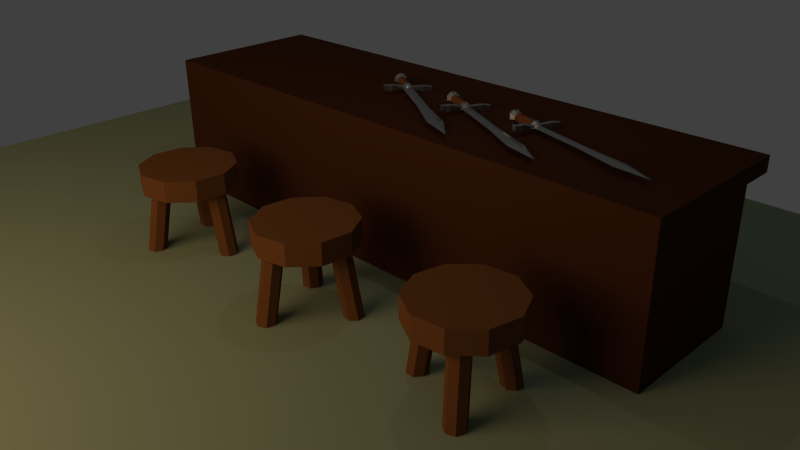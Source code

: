 # Source: day04.blend  (saved by Blender 2.72.0; exported with 4.5.12 LTS)
import bpy
from mathutils import Matrix  # noqa: F401  (used for matrix-valued properties, if any)

bpy.ops.wm.read_factory_settings(use_empty=True)
scene = bpy.context.scene
scene.name = 'Scene'

# ---- collections
col_collection_1 = bpy.data.collections.new('Collection 1'); scene.collection.children.link(col_collection_1)

# ---- materials (node trees are filled in below, after node groups)
mat_steel_001 = bpy.data.materials.new('steel.001')
mat_steel_001.alpha_threshold = 0.0
mat_steel_001.roughness = 0.5
mat_manche = bpy.data.materials.new('manche')
mat_manche.alpha_threshold = 0.0
mat_manche.diffuse_color = (0.1274, 0.05127, 0.02029, 1.0)
mat_manche.roughness = 0.5
mat_sol = bpy.data.materials.new('sol')
mat_sol.alpha_threshold = 0.0
mat_sol.diffuse_color = (0.2542, 0.3185, 0.1946, 1.0)
mat_sol.roughness = 0.5
mat_emitter = bpy.data.materials.new('emitter')
mat_emitter.alpha_threshold = 0.0
mat_emitter.roughness = 0.5
mat_bois_tabouret = bpy.data.materials.new('bois tabouret')
mat_bois_tabouret.alpha_threshold = 0.0
mat_bois_tabouret.diffuse_color = (0.0356, 0.01681, 0.006512, 1.0)
mat_bois_tabouret.roughness = 0.5
mat_bois_comptoir = bpy.data.materials.new('bois comptoir')
mat_bois_comptoir.alpha_threshold = 0.0
mat_bois_comptoir.diffuse_color = (0.09531, 0.0356, 0.01521, 1.0)
mat_bois_comptoir.roughness = 0.5

# ---- material node trees
mat_steel_001.use_nodes = True; mat_steel_001.node_tree.nodes.clear()
_N = mat_steel_001.node_tree.nodes; _L = mat_steel_001.node_tree.links
n0 = _N.new('ShaderNodeOutputMaterial'); n0.name = 'Material Output'; n0.location = (300, 300)
n1 = _N.new('ShaderNodeBsdfAnisotropic'); n1.name = 'Glossy BSDF'; n1.location = (100, 300)
n1.distribution = 'GGX'
n1.inputs[0].default_value = (0.4869, 0.4869, 0.4869, 1.0)
n1.inputs[1].default_value = 0.3416
_L.new(n1.outputs[0], n0.inputs[0])
n0.is_active_output = True
mat_manche.use_nodes = True; mat_manche.node_tree.nodes.clear()
_N = mat_manche.node_tree.nodes; _L = mat_manche.node_tree.links
n0 = _N.new('ShaderNodeOutputMaterial'); n0.name = 'Material Output'; n0.location = (300, 300)
n1 = _N.new('ShaderNodeBsdfDiffuse'); n1.name = 'Diffuse BSDF'; n1.location = (10, 300)
n1.inputs[0].default_value = (0.1282, 0.05074, 0.01997, 1.0)
_L.new(n1.outputs[0], n0.inputs[0])
n0.is_active_output = True
mat_sol.use_nodes = True; mat_sol.node_tree.nodes.clear()
_N = mat_sol.node_tree.nodes; _L = mat_sol.node_tree.links
n0 = _N.new('ShaderNodeOutputMaterial'); n0.name = 'Material Output'; n0.location = (300, 300)
n1 = _N.new('ShaderNodeBsdfDiffuse'); n1.name = 'Diffuse BSDF'; n1.location = (100, 300)
n1.inputs[0].default_value = (0.2529, 0.3185, 0.196, 1.0)
_L.new(n1.outputs[0], n0.inputs[0])
n0.is_active_output = True
mat_emitter.use_nodes = True; mat_emitter.node_tree.nodes.clear()
_N = mat_emitter.node_tree.nodes; _L = mat_emitter.node_tree.links
n0 = _N.new('ShaderNodeOutputMaterial'); n0.name = 'Material Output'; n0.location = (300, 300)
n1 = _N.new('ShaderNodeEmission'); n1.name = 'Emission'; n1.location = (110, 300)
n1.inputs[0].default_value = (0.8, 0.5193, 0.3226, 1.0)
n1.inputs[1].default_value = 2.8
_L.new(n1.outputs[0], n0.inputs[0])
n0.is_active_output = True
mat_bois_tabouret.use_nodes = True; mat_bois_tabouret.node_tree.nodes.clear()
_N = mat_bois_tabouret.node_tree.nodes; _L = mat_bois_tabouret.node_tree.links
n0 = _N.new('ShaderNodeOutputMaterial'); n0.name = 'Material Output'; n0.location = (300, 300)
n1 = _N.new('ShaderNodeBsdfDiffuse'); n1.name = 'Diffuse BSDF'; n1.location = (10, 300)
n1.inputs[0].default_value = (0.1473, 0.06228, 0.02065, 1.0)
_L.new(n1.outputs[0], n0.inputs[0])
n0.is_active_output = True
mat_bois_comptoir.use_nodes = True; mat_bois_comptoir.node_tree.nodes.clear()
_N = mat_bois_comptoir.node_tree.nodes; _L = mat_bois_comptoir.node_tree.links
n0 = _N.new('ShaderNodeOutputMaterial'); n0.name = 'Material Output'; n0.location = (300, 300)
n1 = _N.new('ShaderNodeBsdfAnisotropic'); n1.name = 'Glossy BSDF'; n1.location = (100, 300)
n1.distribution = 'GGX'
n1.inputs[0].default_value = (0.09463, 0.03587, 0.01506, 1.0)
n1.inputs[1].default_value = 0.7586
_L.new(n1.outputs[0], n0.inputs[0])
n0.is_active_output = True

# ---- world
world_world = bpy.data.worlds.new('World'); scene.world = world_world
world_world.color = (0.05088, 0.05088, 0.05088)
world_world.use_sun_shadow = False
world_world.sun_shadow_jitter_overblur = 0.0
world_world.cycles.sampling_method = 'MANUAL'
world_world.cycles.sample_map_resolution = 256

# ---- cameras
cam_camera = bpy.data.cameras.new('Camera')
cam_camera.clip_end = 100.0
cam_camera.lens = 35.0
cam_camera.sensor_width = 32.0
cam_camera.sensor_height = 18.0
cam_camera.ortho_scale = 7.314
cam_camera.dof.focus_distance = 0.0

# ---- lights
light_lamp = bpy.data.lights.new('Lamp', 'POINT')
light_lamp.transmission_factor = 0.0
light_lamp.cutoff_distance = 30.0
light_lamp.energy = 100.0
light_lamp.shadow_buffer_clip_start = 1.001
light_lamp.shadow_soft_size = 0.1
light_lamp.shadow_maximum_resolution = 0.006
light_lamp.use_absolute_resolution = True
light_lamp.cycles.use_multiple_importance_sampling = False

# ---- meshes
me_cylinder_009 = bpy.data.meshes.new('Cylinder.009')
me_cylinder_009.from_pydata([(5.122e-08, 0.7676, -0.7929), (-1.537e-09, 0.7938, 1.0), (0.5428, 0.5428, -0.7929), (0.5613, 0.5613, 1.0), (0.7676, -8.581e-08, -0.7929), (0.7938, -3.47e-08, 1.0), (0.5428, -0.5428, -0.7929), (0.5613, -0.5613, 1.0), (-1.204e-07, -0.7676, -0.7929), (-7.093e-08, -0.7938, 1.0), (-0.5428, -0.5428, -0.7929), (-0.5613, -0.5613, 1.0), (-0.7676, 6.141e-08, -0.7929), (-0.7938, 9.465e-09, 1.0), (-0.5428, 0.5428, -0.7929), (-0.5613, 0.5613, 1.0), (4.334e-08, 0.6243, 1.149), (0.4691, 0.43, 1.149), (0.6635, -0.03919, 1.149), (0.4691, -0.5083, 1.149), (-4.446e-08, -0.7027, 1.149), (-0.4691, -0.5083, 1.149), (-0.6635, -0.03919, 1.149), (-0.4691, 0.43, 1.149), (-3.224, 0.9211, 1.0), (-2.931, 1.628, 1.0), (-3.224, 0.9211, 1.216), (-2.931, 1.628, 1.216), (3.224, -0.9211, 1.0), (2.931, -1.628, 1.0), (3.224, -0.9211, 1.216), (2.931, -1.628, 1.216), (-3.737, 1.134, 1.0), (-3.444, 1.841, 1.0), (-3.737, 1.134, 1.216), (-3.444, 1.841, 1.216), (3.737, -1.134, 1.0), (3.444, -1.841, 1.0), (3.737, -1.134, 1.216), (3.444, -1.841, 1.216), (-3.224, 0.9211, 1.0), (-2.931, 1.628, 1.0), (-3.737, 1.134, 1.0), (-3.444, 1.841, 1.0), (-3.224, 0.9211, 1.0), (-2.931, 1.628, 1.0), (-3.737, 1.134, 1.0), (-3.444, 1.841, 1.0), (-3.16, 1.078, 0.7347), (-2.997, 1.472, 0.7347), (-3.163, 1.08, 0.7347), (-3.0, 1.473, 0.7347), (3.169, -1.061, 0.732), (2.991, -1.49, 0.732), (3.178, -1.065, 0.732), (3.001, -1.494, 0.732), (-0.001083, 0.08769, 1.379), (0.06277, 0.06124, 1.379), (0.2702, -0.06415, 1.379), (0.2365, -0.1455, 1.379), (-0.001083, -0.09292, 1.379), (-0.06494, -0.06647, 1.379), (-0.2787, 0.04362, 1.379), (-0.2406, 0.1355, 1.379), (3.299e-08, 1.048, -0.5633), (0.7411, 0.7411, -0.5633), (1.048, -8.801e-08, -0.5633), (0.7411, -0.7411, -0.5633), (-1.328e-07, -0.7346, -0.03108), (-0.7411, -0.7411, -0.5633), (-1.048, 5.663e-08, -0.5633), (-0.7411, 0.7411, -0.5633), (-2.652, 0.5649, 0.9689), (-2.652, 0.5649, 1.247), (-2.274, 1.476, 1.247), (-2.274, 1.476, 0.9689), (2.611, -0.5717, 0.9751), (2.611, -0.5717, 1.241), (2.25, -1.442, 1.241), (2.25, -1.442, 0.9751), (-0.08901, -0.2039, 1.178), (-0.8054, 0.3167, 1.178), (0.06927, 0.1782, 1.178), (0.7857, -0.3424, 1.178), (-0.009874, -0.01284, 8.483), (-0.009874, -0.01284, 8.483), (-0.009874, -0.01284, 8.483), (-0.009874, -0.01284, 8.483), (-0.1243, -0.2892, 6.678), (-1.16, 0.4637, 6.678), (0.1046, 0.2635, 6.678), (1.141, -0.4894, 6.678), (-0.7524, 0.2947, 4.307), (0.06399, 0.1655, 4.307), (0.7327, -0.3204, 4.307), (-0.08374, -0.1912, 4.307), (-0.386, -0.3868, 1.297), (2.206e-08, 0.64, -0.353), (0.4526, 0.4526, -0.353), (0.64, -6.959e-08, -0.353), (0.4526, -0.4526, -0.353), (-1.156e-07, -0.64, -0.353), (-0.4526, -0.4526, -0.353), (-0.64, 4.774e-08, -0.353), (-0.4526, 0.4526, -0.353)], [], [(97, 1, 3, 98), (98, 3, 5, 99), (99, 5, 7, 100), (100, 7, 9, 101), (101, 9, 11, 102), (102, 11, 13, 103), (1, 15, 23, 16), (104, 15, 1, 97), (103, 13, 15, 104), (0, 2, 4, 6, 8, 10, 12, 14), (16, 23, 63, 56), (72, 73, 26, 24), (13, 11, 21, 22), (11, 9, 20, 21), (9, 7, 19, 20), (76, 77, 30, 28), (5, 3, 17, 18), (3, 1, 16, 17), (24, 26, 34, 32), (74, 75, 25, 27), (73, 74, 27, 26), (75, 72, 24, 25), (28, 30, 38, 36), (78, 79, 29, 31), (77, 78, 31, 30), (79, 76, 28, 29), (33, 32, 34, 35), (27, 25, 33, 35), (26, 27, 35, 34), (33, 25, 41, 43), (37, 36, 38, 39), (31, 29, 37, 39), (30, 31, 39, 38), (37, 29, 53, 55), (43, 41, 45, 47), (24, 32, 42, 40), (32, 33, 43, 42), (25, 24, 40, 41), (47, 45, 49, 51), (40, 42, 46, 44), (42, 43, 47, 46), (41, 40, 44, 45), (49, 48, 50, 51), (44, 46, 50, 48), (46, 47, 51, 50), (45, 44, 48, 49), (53, 52, 54, 55), (28, 36, 54, 52), (36, 37, 55, 54), (29, 28, 52, 53), (57, 56, 63, 62, 61, 60, 59, 58), (23, 22, 62, 63), (22, 21, 96, 61, 62), (21, 20, 60, 61, 96), (20, 19, 59, 60), (19, 18, 58, 59), (18, 17, 57, 58), (17, 16, 56, 57), (0, 64, 65, 2), (2, 65, 66, 4), (4, 66, 67, 6), (6, 67, 68, 8), (8, 68, 69, 10), (10, 69, 70, 12), (14, 71, 64, 0), (12, 70, 71, 14), (13, 22, 73, 72), (23, 15, 75, 74), (22, 23, 74, 73), (15, 13, 72, 75), (5, 18, 77, 76), (19, 7, 79, 78), (18, 19, 78, 77), (7, 5, 76, 79), (95, 92, 81, 80), (92, 93, 82, 81), (93, 94, 83, 82), (94, 95, 80, 83), (80, 81, 82, 83), (87, 86, 85, 84), (84, 85, 89, 88), (85, 86, 90, 89), (86, 87, 91, 90), (87, 84, 88, 91), (88, 89, 92, 95), (89, 90, 93, 92), (90, 91, 94, 93), (91, 88, 95, 94), (64, 97, 98, 65), (65, 98, 99, 66), (66, 99, 100, 67), (67, 100, 101, 68), (68, 101, 102, 69), (69, 102, 103, 70), (71, 104, 97, 64), (70, 103, 104, 71)])
me_cylinder_009.polygons.foreach_set('material_index', [1, 1, 1, 1, 1, 1, 0, 1, 1, 0, 0, 0, 0, 0, 0, 0, 0, 0, 0, 0, 0, 0, 0, 0, 0, 0, 0, 0, 0, 0, 0, 0, 0, 0, 0, 0, 0, 0, 0, 0, 0, 0, 0, 0, 0, 0, 0, 0, 0, 0, 0, 0, 0, 0, 0, 0, 0, 0, 0, 0, 0, 0, 0, 0, 0, 0, 0, 0, 0, 0, 0, 0, 0, 0, 0, 0, 0, 0, 0, 0, 0, 0, 0, 0, 0, 0, 0, 0, 0, 0, 0, 0, 0, 0, 0, 0])
me_cylinder_009.materials.append(mat_steel_001)
me_cylinder_009.materials.append(mat_manche)
me_cylinder_009.use_remesh_preserve_volume = False
me_cylinder_009.use_remesh_preserve_attributes = False
me_cylinder_009.use_mirror_vertex_groups = False
me_cylinder_009.update()
me_cylinder_008 = bpy.data.meshes.new('Cylinder.008')
me_cylinder_008.from_pydata([(5.122e-08, 0.7676, -0.7929), (-1.537e-09, 0.7938, 1.0), (0.5428, 0.5428, -0.7929), (0.5613, 0.5613, 1.0), (0.7676, -8.581e-08, -0.7929), (0.7938, -3.47e-08, 1.0), (0.5428, -0.5428, -0.7929), (0.5613, -0.5613, 1.0), (-1.204e-07, -0.7676, -0.7929), (-7.093e-08, -0.7938, 1.0), (-0.5428, -0.5428, -0.7929), (-0.5613, -0.5613, 1.0), (-0.7676, 6.141e-08, -0.7929), (-0.7938, 9.465e-09, 1.0), (-0.5428, 0.5428, -0.7929), (-0.5613, 0.5613, 1.0), (4.334e-08, 0.6243, 1.149), (0.4691, 0.43, 1.149), (0.6635, -0.03919, 1.149), (0.4691, -0.5083, 1.149), (-4.446e-08, -0.7027, 1.149), (-0.4691, -0.5083, 1.149), (-0.6635, -0.03919, 1.149), (-0.4691, 0.43, 1.149), (-3.224, 0.9211, 1.0), (-2.931, 1.628, 1.0), (-3.224, 0.9211, 1.216), (-2.931, 1.628, 1.216), (3.224, -0.9211, 1.0), (2.931, -1.628, 1.0), (3.224, -0.9211, 1.216), (2.931, -1.628, 1.216), (-3.737, 1.134, 1.0), (-3.444, 1.841, 1.0), (-3.737, 1.134, 1.216), (-3.444, 1.841, 1.216), (3.737, -1.134, 1.0), (3.444, -1.841, 1.0), (3.737, -1.134, 1.216), (3.444, -1.841, 1.216), (-3.224, 0.9211, 1.0), (-2.931, 1.628, 1.0), (-3.737, 1.134, 1.0), (-3.444, 1.841, 1.0), (-3.224, 0.9211, 1.0), (-2.931, 1.628, 1.0), (-3.737, 1.134, 1.0), (-3.444, 1.841, 1.0), (-3.16, 1.078, 0.7347), (-2.997, 1.472, 0.7347), (-3.163, 1.08, 0.7347), (-3.0, 1.473, 0.7347), (3.169, -1.061, 0.732), (2.991, -1.49, 0.732), (3.178, -1.065, 0.732), (3.001, -1.494, 0.732), (-0.001083, 0.08769, 1.379), (0.06277, 0.06124, 1.379), (0.2702, -0.06415, 1.379), (0.2365, -0.1455, 1.379), (-0.001083, -0.09292, 1.379), (-0.06494, -0.06647, 1.379), (-0.2787, 0.04362, 1.379), (-0.2406, 0.1355, 1.379), (3.299e-08, 1.048, -0.5633), (0.7411, 0.7411, -0.5633), (1.048, -8.801e-08, -0.5633), (0.7411, -0.7411, -0.5633), (-1.328e-07, -0.7346, -0.03108), (-0.7411, -0.7411, -0.5633), (-1.048, 5.663e-08, -0.5633), (-0.7411, 0.7411, -0.5633), (-2.652, 0.5649, 0.9689), (-2.652, 0.5649, 1.247), (-2.274, 1.476, 1.247), (-2.274, 1.476, 0.9689), (2.611, -0.5717, 0.9751), (2.611, -0.5717, 1.241), (2.25, -1.442, 1.241), (2.25, -1.442, 0.9751), (-0.08901, -0.2039, 1.178), (-0.8054, 0.3167, 1.178), (0.06927, 0.1782, 1.178), (0.7857, -0.3424, 1.178), (-0.009874, -0.01284, 8.483), (-0.009874, -0.01284, 8.483), (-0.009874, -0.01284, 8.483), (-0.009874, -0.01284, 8.483), (-0.1243, -0.2892, 6.678), (-1.16, 0.4637, 6.678), (0.1046, 0.2635, 6.678), (1.141, -0.4894, 6.678), (-0.7524, 0.2947, 4.307), (0.06399, 0.1655, 4.307), (0.7327, -0.3204, 4.307), (-0.08374, -0.1912, 4.307), (-0.386, -0.3868, 1.297), (2.206e-08, 0.64, -0.353), (0.4526, 0.4526, -0.353), (0.64, -6.959e-08, -0.353), (0.4526, -0.4526, -0.353), (-1.156e-07, -0.64, -0.353), (-0.4526, -0.4526, -0.353), (-0.64, 4.774e-08, -0.353), (-0.4526, 0.4526, -0.353)], [], [(97, 1, 3, 98), (98, 3, 5, 99), (99, 5, 7, 100), (100, 7, 9, 101), (101, 9, 11, 102), (102, 11, 13, 103), (1, 15, 23, 16), (104, 15, 1, 97), (103, 13, 15, 104), (0, 2, 4, 6, 8, 10, 12, 14), (16, 23, 63, 56), (72, 73, 26, 24), (13, 11, 21, 22), (11, 9, 20, 21), (9, 7, 19, 20), (76, 77, 30, 28), (5, 3, 17, 18), (3, 1, 16, 17), (24, 26, 34, 32), (74, 75, 25, 27), (73, 74, 27, 26), (75, 72, 24, 25), (28, 30, 38, 36), (78, 79, 29, 31), (77, 78, 31, 30), (79, 76, 28, 29), (33, 32, 34, 35), (27, 25, 33, 35), (26, 27, 35, 34), (33, 25, 41, 43), (37, 36, 38, 39), (31, 29, 37, 39), (30, 31, 39, 38), (37, 29, 53, 55), (43, 41, 45, 47), (24, 32, 42, 40), (32, 33, 43, 42), (25, 24, 40, 41), (47, 45, 49, 51), (40, 42, 46, 44), (42, 43, 47, 46), (41, 40, 44, 45), (49, 48, 50, 51), (44, 46, 50, 48), (46, 47, 51, 50), (45, 44, 48, 49), (53, 52, 54, 55), (28, 36, 54, 52), (36, 37, 55, 54), (29, 28, 52, 53), (57, 56, 63, 62, 61, 60, 59, 58), (23, 22, 62, 63), (22, 21, 96, 61, 62), (21, 20, 60, 61, 96), (20, 19, 59, 60), (19, 18, 58, 59), (18, 17, 57, 58), (17, 16, 56, 57), (0, 64, 65, 2), (2, 65, 66, 4), (4, 66, 67, 6), (6, 67, 68, 8), (8, 68, 69, 10), (10, 69, 70, 12), (14, 71, 64, 0), (12, 70, 71, 14), (13, 22, 73, 72), (23, 15, 75, 74), (22, 23, 74, 73), (15, 13, 72, 75), (5, 18, 77, 76), (19, 7, 79, 78), (18, 19, 78, 77), (7, 5, 76, 79), (95, 92, 81, 80), (92, 93, 82, 81), (93, 94, 83, 82), (94, 95, 80, 83), (80, 81, 82, 83), (87, 86, 85, 84), (84, 85, 89, 88), (85, 86, 90, 89), (86, 87, 91, 90), (87, 84, 88, 91), (88, 89, 92, 95), (89, 90, 93, 92), (90, 91, 94, 93), (91, 88, 95, 94), (64, 97, 98, 65), (65, 98, 99, 66), (66, 99, 100, 67), (67, 100, 101, 68), (68, 101, 102, 69), (69, 102, 103, 70), (71, 104, 97, 64), (70, 103, 104, 71)])
me_cylinder_008.polygons.foreach_set('material_index', [1, 1, 1, 1, 1, 1, 0, 1, 1, 0, 0, 0, 0, 0, 0, 0, 0, 0, 0, 0, 0, 0, 0, 0, 0, 0, 0, 0, 0, 0, 0, 0, 0, 0, 0, 0, 0, 0, 0, 0, 0, 0, 0, 0, 0, 0, 0, 0, 0, 0, 0, 0, 0, 0, 0, 0, 0, 0, 0, 0, 0, 0, 0, 0, 0, 0, 0, 0, 0, 0, 0, 0, 0, 0, 0, 0, 0, 0, 0, 0, 0, 0, 0, 0, 0, 0, 0, 0, 0, 0, 0, 0, 0, 0, 0, 0])
me_cylinder_008.materials.append(mat_steel_001)
me_cylinder_008.materials.append(mat_manche)
me_cylinder_008.use_remesh_preserve_volume = False
me_cylinder_008.use_remesh_preserve_attributes = False
me_cylinder_008.use_mirror_vertex_groups = False
me_cylinder_008.update()
me_plane_001 = bpy.data.meshes.new('Plane.001')
me_plane_001.from_pydata([(-1.0, -1.0, 0.0), (1.0, -1.0, 0.0), (-1.0, 1.0, 0.0), (1.0, 1.0, 0.0)], [], [(0, 1, 3, 2)])
me_plane_001.materials.append(mat_sol)
me_plane_001.use_remesh_preserve_volume = False
me_plane_001.use_remesh_preserve_attributes = False
me_plane_001.use_mirror_vertex_groups = False
me_plane_001.update()
me_plane = bpy.data.meshes.new('Plane')
me_plane.from_pydata([(-1.0, -1.0, 0.0), (1.0, -1.0, 0.0), (-1.0, 1.0, 0.0), (1.0, 1.0, 0.0)], [], [(0, 1, 3, 2)])
me_plane.materials.append(mat_emitter)
me_plane.use_remesh_preserve_volume = False
me_plane.use_remesh_preserve_attributes = False
me_plane.use_mirror_vertex_groups = False
me_plane.update()
me_cylinder_006 = bpy.data.meshes.new('Cylinder.006')
me_cylinder_006.from_pydata([(0.5731, 0.7065, -6.93), (0.4435, 0.482, -0.474), (0.4311, 0.6112, -6.928), (0.3015, 0.3868, -0.6077), (0.2656, 0.663, -6.941), (0.136, 0.4385, -0.6407), (0.2012, 0.8229, -6.926), (0.07162, 0.5984, -0.5482), (0.2864, 0.9704, -6.933), (0.1568, 0.7459, -0.3998), (0.4571, 0.9946, -6.918), (0.3274, 0.7701, -0.3073), (0.5846, 0.8771, -6.912), (0.455, 0.6526, -0.3403), (0.3614, -0.8651, -6.93), (0.2318, -0.6406, -0.474), (0.3499, -0.6945, -6.928), (0.2202, -0.47, -0.6077), (0.4774, -0.5771, -6.941), (0.3478, -0.3526, -0.6407), (0.6481, -0.6012, -6.926), (0.5184, -0.3767, -0.5482), (0.7332, -0.7488, -6.933), (0.6036, -0.5243, -0.3998), (0.6689, -0.9086, -6.918), (0.5392, -0.6841, -0.3073), (0.5034, -0.9604, -6.912), (0.3737, -0.7359, -0.3403), (-0.8209, 0.2, -6.93), (-0.5616, 0.2, -0.474), (-0.6673, 0.1247, -6.928), (-0.4081, 0.1247, -0.6077), (-0.6294, -0.0445, -6.941), (-0.3702, -0.0445, -0.6407), (-0.7357, -0.1802, -6.926), (-0.4764, -0.1802, -0.5482), (-0.906, -0.1802, -6.933), (-0.6468, -0.1802, -0.3998), (-1.012, -0.0445, -6.918), (-0.7531, -0.0445, -0.3073), (-0.9744, 0.1247, -6.912), (-0.7151, 0.1247, -0.3403), (0.0, 1.0, -1.0), (0.0, 1.0, 1.0), (0.5878, 0.809, -1.0), (0.5878, 0.809, 1.0), (0.9511, 0.309, -1.0), (0.9511, 0.309, 1.0), (0.9511, -0.309, -1.0), (0.9511, -0.309, 1.0), (0.5878, -0.809, -1.0), (0.5878, -0.809, 1.0), (-8.742e-08, -1.0, -1.0), (-8.742e-08, -1.0, 1.0), (-0.5878, -0.809, -1.0), (-0.5878, -0.809, 1.0), (-0.9511, -0.309, -1.0), (-0.9511, -0.309, 1.0), (-0.9511, 0.309, -1.0), (-0.9511, 0.309, 1.0), (-0.5878, 0.809, -1.0), (-0.5878, 0.809, 1.0)], [], [(0, 1, 3, 2), (2, 3, 5, 4), (4, 5, 7, 6), (6, 7, 9, 8), (8, 9, 11, 10), (3, 1, 13, 11, 9, 7, 5), (12, 13, 1, 0), (10, 11, 13, 12), (0, 2, 4, 6, 8, 10, 12), (14, 15, 17, 16), (16, 17, 19, 18), (18, 19, 21, 20), (20, 21, 23, 22), (22, 23, 25, 24), (17, 15, 27, 25, 23, 21, 19), (26, 27, 15, 14), (24, 25, 27, 26), (14, 16, 18, 20, 22, 24, 26), (28, 29, 31, 30), (30, 31, 33, 32), (32, 33, 35, 34), (34, 35, 37, 36), (36, 37, 39, 38), (31, 29, 41, 39, 37, 35, 33), (40, 41, 29, 28), (38, 39, 41, 40), (28, 30, 32, 34, 36, 38, 40), (42, 43, 45, 44), (44, 45, 47, 46), (46, 47, 49, 48), (48, 49, 51, 50), (50, 51, 53, 52), (52, 53, 55, 54), (54, 55, 57, 56), (56, 57, 59, 58), (45, 43, 61, 59, 57, 55, 53, 51, 49, 47), (60, 61, 43, 42), (58, 59, 61, 60), (42, 44, 46, 48, 50, 52, 54, 56, 58, 60)])
me_cylinder_006.materials.append(mat_bois_tabouret)
me_cylinder_006.use_remesh_preserve_volume = False
me_cylinder_006.use_remesh_preserve_attributes = False
me_cylinder_006.use_mirror_vertex_groups = False
me_cylinder_006.update()
me_cylinder_005 = bpy.data.meshes.new('Cylinder.005')
me_cylinder_005.from_pydata([(0.5731, 0.7065, -6.93), (0.4435, 0.482, -0.474), (0.4311, 0.6112, -6.928), (0.3015, 0.3868, -0.6077), (0.2656, 0.663, -6.941), (0.136, 0.4385, -0.6407), (0.2012, 0.8229, -6.926), (0.07162, 0.5984, -0.5482), (0.2864, 0.9704, -6.933), (0.1568, 0.7459, -0.3998), (0.4571, 0.9946, -6.918), (0.3274, 0.7701, -0.3073), (0.5846, 0.8771, -6.912), (0.455, 0.6526, -0.3403), (0.3614, -0.8651, -6.93), (0.2318, -0.6406, -0.474), (0.3499, -0.6945, -6.928), (0.2202, -0.47, -0.6077), (0.4774, -0.5771, -6.941), (0.3478, -0.3526, -0.6407), (0.6481, -0.6012, -6.926), (0.5184, -0.3767, -0.5482), (0.7332, -0.7488, -6.933), (0.6036, -0.5243, -0.3998), (0.6689, -0.9086, -6.918), (0.5392, -0.6841, -0.3073), (0.5034, -0.9604, -6.912), (0.3737, -0.7359, -0.3403), (-0.8209, 0.2, -6.93), (-0.5616, 0.2, -0.474), (-0.6673, 0.1247, -6.928), (-0.4081, 0.1247, -0.6077), (-0.6294, -0.0445, -6.941), (-0.3702, -0.0445, -0.6407), (-0.7357, -0.1802, -6.926), (-0.4764, -0.1802, -0.5482), (-0.906, -0.1802, -6.933), (-0.6468, -0.1802, -0.3998), (-1.012, -0.0445, -6.918), (-0.7531, -0.0445, -0.3073), (-0.9744, 0.1247, -6.912), (-0.7151, 0.1247, -0.3403), (0.0, 1.0, -1.0), (0.0, 1.0, 1.0), (0.5878, 0.809, -1.0), (0.5878, 0.809, 1.0), (0.9511, 0.309, -1.0), (0.9511, 0.309, 1.0), (0.9511, -0.309, -1.0), (0.9511, -0.309, 1.0), (0.5878, -0.809, -1.0), (0.5878, -0.809, 1.0), (-8.742e-08, -1.0, -1.0), (-8.742e-08, -1.0, 1.0), (-0.5878, -0.809, -1.0), (-0.5878, -0.809, 1.0), (-0.9511, -0.309, -1.0), (-0.9511, -0.309, 1.0), (-0.9511, 0.309, -1.0), (-0.9511, 0.309, 1.0), (-0.5878, 0.809, -1.0), (-0.5878, 0.809, 1.0)], [], [(0, 1, 3, 2), (2, 3, 5, 4), (4, 5, 7, 6), (6, 7, 9, 8), (8, 9, 11, 10), (3, 1, 13, 11, 9, 7, 5), (12, 13, 1, 0), (10, 11, 13, 12), (0, 2, 4, 6, 8, 10, 12), (14, 15, 17, 16), (16, 17, 19, 18), (18, 19, 21, 20), (20, 21, 23, 22), (22, 23, 25, 24), (17, 15, 27, 25, 23, 21, 19), (26, 27, 15, 14), (24, 25, 27, 26), (14, 16, 18, 20, 22, 24, 26), (28, 29, 31, 30), (30, 31, 33, 32), (32, 33, 35, 34), (34, 35, 37, 36), (36, 37, 39, 38), (31, 29, 41, 39, 37, 35, 33), (40, 41, 29, 28), (38, 39, 41, 40), (28, 30, 32, 34, 36, 38, 40), (42, 43, 45, 44), (44, 45, 47, 46), (46, 47, 49, 48), (48, 49, 51, 50), (50, 51, 53, 52), (52, 53, 55, 54), (54, 55, 57, 56), (56, 57, 59, 58), (45, 43, 61, 59, 57, 55, 53, 51, 49, 47), (60, 61, 43, 42), (58, 59, 61, 60), (42, 44, 46, 48, 50, 52, 54, 56, 58, 60)])
me_cylinder_005.materials.append(mat_bois_tabouret)
me_cylinder_005.use_remesh_preserve_volume = False
me_cylinder_005.use_remesh_preserve_attributes = False
me_cylinder_005.use_mirror_vertex_groups = False
me_cylinder_005.update()
me_cylinder_004 = bpy.data.meshes.new('Cylinder.004')
me_cylinder_004.from_pydata([(0.5731, 0.7065, -6.93), (0.4435, 0.482, -0.474), (0.4311, 0.6112, -6.928), (0.3015, 0.3868, -0.6077), (0.2656, 0.663, -6.941), (0.136, 0.4385, -0.6407), (0.2012, 0.8229, -6.926), (0.07162, 0.5984, -0.5482), (0.2864, 0.9704, -6.933), (0.1568, 0.7459, -0.3998), (0.4571, 0.9946, -6.918), (0.3274, 0.7701, -0.3073), (0.5846, 0.8771, -6.912), (0.455, 0.6526, -0.3403), (0.3614, -0.8651, -6.93), (0.2318, -0.6406, -0.474), (0.3499, -0.6945, -6.928), (0.2202, -0.47, -0.6077), (0.4774, -0.5771, -6.941), (0.3478, -0.3526, -0.6407), (0.6481, -0.6012, -6.926), (0.5184, -0.3767, -0.5482), (0.7332, -0.7488, -6.933), (0.6036, -0.5243, -0.3998), (0.6689, -0.9086, -6.918), (0.5392, -0.6841, -0.3073), (0.5034, -0.9604, -6.912), (0.3737, -0.7359, -0.3403), (-0.8209, 0.2, -6.93), (-0.5616, 0.2, -0.474), (-0.6673, 0.1247, -6.928), (-0.4081, 0.1247, -0.6077), (-0.6294, -0.0445, -6.941), (-0.3702, -0.0445, -0.6407), (-0.7357, -0.1802, -6.926), (-0.4764, -0.1802, -0.5482), (-0.906, -0.1802, -6.933), (-0.6468, -0.1802, -0.3998), (-1.012, -0.0445, -6.918), (-0.7531, -0.0445, -0.3073), (-0.9744, 0.1247, -6.912), (-0.7151, 0.1247, -0.3403), (0.0, 1.0, -1.0), (0.0, 1.0, 1.0), (0.5878, 0.809, -1.0), (0.5878, 0.809, 1.0), (0.9511, 0.309, -1.0), (0.9511, 0.309, 1.0), (0.9511, -0.309, -1.0), (0.9511, -0.309, 1.0), (0.5878, -0.809, -1.0), (0.5878, -0.809, 1.0), (-8.742e-08, -1.0, -1.0), (-8.742e-08, -1.0, 1.0), (-0.5878, -0.809, -1.0), (-0.5878, -0.809, 1.0), (-0.9511, -0.309, -1.0), (-0.9511, -0.309, 1.0), (-0.9511, 0.309, -1.0), (-0.9511, 0.309, 1.0), (-0.5878, 0.809, -1.0), (-0.5878, 0.809, 1.0)], [], [(0, 1, 3, 2), (2, 3, 5, 4), (4, 5, 7, 6), (6, 7, 9, 8), (8, 9, 11, 10), (3, 1, 13, 11, 9, 7, 5), (12, 13, 1, 0), (10, 11, 13, 12), (0, 2, 4, 6, 8, 10, 12), (14, 15, 17, 16), (16, 17, 19, 18), (18, 19, 21, 20), (20, 21, 23, 22), (22, 23, 25, 24), (17, 15, 27, 25, 23, 21, 19), (26, 27, 15, 14), (24, 25, 27, 26), (14, 16, 18, 20, 22, 24, 26), (28, 29, 31, 30), (30, 31, 33, 32), (32, 33, 35, 34), (34, 35, 37, 36), (36, 37, 39, 38), (31, 29, 41, 39, 37, 35, 33), (40, 41, 29, 28), (38, 39, 41, 40), (28, 30, 32, 34, 36, 38, 40), (42, 43, 45, 44), (44, 45, 47, 46), (46, 47, 49, 48), (48, 49, 51, 50), (50, 51, 53, 52), (52, 53, 55, 54), (54, 55, 57, 56), (56, 57, 59, 58), (45, 43, 61, 59, 57, 55, 53, 51, 49, 47), (60, 61, 43, 42), (58, 59, 61, 60), (42, 44, 46, 48, 50, 52, 54, 56, 58, 60)])
me_cylinder_004.materials.append(mat_bois_tabouret)
me_cylinder_004.use_remesh_preserve_volume = False
me_cylinder_004.use_remesh_preserve_attributes = False
me_cylinder_004.use_mirror_vertex_groups = False
me_cylinder_004.update()
me_cube_001 = bpy.data.meshes.new('Cube.001')
me_cube_001.from_pydata([(-1.0, -1.0, -1.0), (-1.0, 1.0, -1.0), (1.0, 1.0, -1.0), (1.0, -1.0, -1.0), (-1.0, -1.0, 1.0), (-1.0, 1.0, 1.0), (1.0, 1.0, 1.0), (1.0, -1.0, 1.0), (-1.0, -1.0, 1.23), (-1.0, 1.0, 1.23), (1.0, 1.0, 1.23), (1.0, -1.0, 1.23), (-1.0, 1.521, 1.0), (1.0, 1.521, 1.0), (-1.0, 1.521, 1.23), (1.0, 1.521, 1.23), (-0.9257, 1.0, -0.8057), (0.9303, 1.0, -0.8057), (-0.9257, 1.0, 0.8057), (0.9303, 1.0, 0.8057), (-0.8934, -0.3058, -0.8057), (0.898, -0.3058, -0.8057), (-0.8934, -0.3058, 0.8057), (0.898, -0.3058, 0.8057)], [], [(4, 5, 1, 0), (2, 1, 16, 17), (6, 7, 3, 2), (7, 4, 0, 3), (0, 1, 2, 3), (4, 7, 11, 8), (11, 10, 9, 8), (7, 6, 10, 11), (5, 9, 14, 12), (5, 4, 8, 9), (13, 12, 14, 15), (10, 6, 13, 15), (9, 10, 15, 14), (6, 5, 12, 13), (17, 16, 20, 21), (6, 2, 17, 19), (5, 6, 19, 18), (1, 5, 18, 16), (22, 23, 21, 20), (19, 17, 21, 23), (18, 19, 23, 22), (16, 18, 22, 20)])
me_cube_001.materials.append(mat_bois_comptoir)
me_cube_001.use_remesh_preserve_volume = False
me_cube_001.use_remesh_preserve_attributes = False
me_cube_001.use_mirror_vertex_groups = False
me_cube_001.update()
me_cylinder_007 = bpy.data.meshes.new('Cylinder.007')
me_cylinder_007.from_pydata([(5.122e-08, 0.7676, -0.7929), (-1.537e-09, 0.7938, 1.0), (0.5428, 0.5428, -0.7929), (0.5613, 0.5613, 1.0), (0.7676, -8.581e-08, -0.7929), (0.7938, -3.47e-08, 1.0), (0.5428, -0.5428, -0.7929), (0.5613, -0.5613, 1.0), (-1.204e-07, -0.7676, -0.7929), (-7.093e-08, -0.7938, 1.0), (-0.5428, -0.5428, -0.7929), (-0.5613, -0.5613, 1.0), (-0.7676, 6.141e-08, -0.7929), (-0.7938, 9.465e-09, 1.0), (-0.5428, 0.5428, -0.7929), (-0.5613, 0.5613, 1.0), (4.334e-08, 0.6243, 1.149), (0.4691, 0.43, 1.149), (0.6635, -0.03919, 1.149), (0.4691, -0.5083, 1.149), (-4.446e-08, -0.7027, 1.149), (-0.4691, -0.5083, 1.149), (-0.6635, -0.03919, 1.149), (-0.4691, 0.43, 1.149), (-3.224, 0.9211, 1.0), (-2.931, 1.628, 1.0), (-3.224, 0.9211, 1.216), (-2.931, 1.628, 1.216), (3.224, -0.9211, 1.0), (2.931, -1.628, 1.0), (3.224, -0.9211, 1.216), (2.931, -1.628, 1.216), (-3.737, 1.134, 1.0), (-3.444, 1.841, 1.0), (-3.737, 1.134, 1.216), (-3.444, 1.841, 1.216), (3.737, -1.134, 1.0), (3.444, -1.841, 1.0), (3.737, -1.134, 1.216), (3.444, -1.841, 1.216), (-3.224, 0.9211, 1.0), (-2.931, 1.628, 1.0), (-3.737, 1.134, 1.0), (-3.444, 1.841, 1.0), (-3.224, 0.9211, 1.0), (-2.931, 1.628, 1.0), (-3.737, 1.134, 1.0), (-3.444, 1.841, 1.0), (-3.16, 1.078, 0.7347), (-2.997, 1.472, 0.7347), (-3.163, 1.08, 0.7347), (-3.0, 1.473, 0.7347), (3.169, -1.061, 0.732), (2.991, -1.49, 0.732), (3.178, -1.065, 0.732), (3.001, -1.494, 0.732), (-0.001083, 0.08769, 1.379), (0.06277, 0.06124, 1.379), (0.2702, -0.06415, 1.379), (0.2365, -0.1455, 1.379), (-0.001083, -0.09292, 1.379), (-0.06494, -0.06647, 1.379), (-0.2787, 0.04362, 1.379), (-0.2406, 0.1355, 1.379), (3.299e-08, 1.048, -0.5633), (0.7411, 0.7411, -0.5633), (1.048, -8.801e-08, -0.5633), (0.7411, -0.7411, -0.5633), (-1.328e-07, -0.7346, -0.03108), (-0.7411, -0.7411, -0.5633), (-1.048, 5.663e-08, -0.5633), (-0.7411, 0.7411, -0.5633), (-2.652, 0.5649, 0.9689), (-2.652, 0.5649, 1.247), (-2.274, 1.476, 1.247), (-2.274, 1.476, 0.9689), (2.611, -0.5717, 0.9751), (2.611, -0.5717, 1.241), (2.25, -1.442, 1.241), (2.25, -1.442, 0.9751), (-0.08901, -0.2039, 1.178), (-0.8054, 0.3167, 1.178), (0.06927, 0.1782, 1.178), (0.7857, -0.3424, 1.178), (-0.009874, -0.01284, 8.483), (-0.009874, -0.01284, 8.483), (-0.009874, -0.01284, 8.483), (-0.009874, -0.01284, 8.483), (-0.1243, -0.2892, 6.678), (-1.16, 0.4637, 6.678), (0.1046, 0.2635, 6.678), (1.141, -0.4894, 6.678), (-0.7524, 0.2947, 4.307), (0.06399, 0.1655, 4.307), (0.7327, -0.3204, 4.307), (-0.08374, -0.1912, 4.307), (-0.386, -0.3868, 1.297), (2.206e-08, 0.64, -0.353), (0.4526, 0.4526, -0.353), (0.64, -6.959e-08, -0.353), (0.4526, -0.4526, -0.353), (-1.156e-07, -0.64, -0.353), (-0.4526, -0.4526, -0.353), (-0.64, 4.774e-08, -0.353), (-0.4526, 0.4526, -0.353)], [], [(97, 1, 3, 98), (98, 3, 5, 99), (99, 5, 7, 100), (100, 7, 9, 101), (101, 9, 11, 102), (102, 11, 13, 103), (1, 15, 23, 16), (104, 15, 1, 97), (103, 13, 15, 104), (0, 2, 4, 6, 8, 10, 12, 14), (16, 23, 63, 56), (72, 73, 26, 24), (13, 11, 21, 22), (11, 9, 20, 21), (9, 7, 19, 20), (76, 77, 30, 28), (5, 3, 17, 18), (3, 1, 16, 17), (24, 26, 34, 32), (74, 75, 25, 27), (73, 74, 27, 26), (75, 72, 24, 25), (28, 30, 38, 36), (78, 79, 29, 31), (77, 78, 31, 30), (79, 76, 28, 29), (33, 32, 34, 35), (27, 25, 33, 35), (26, 27, 35, 34), (33, 25, 41, 43), (37, 36, 38, 39), (31, 29, 37, 39), (30, 31, 39, 38), (37, 29, 53, 55), (43, 41, 45, 47), (24, 32, 42, 40), (32, 33, 43, 42), (25, 24, 40, 41), (47, 45, 49, 51), (40, 42, 46, 44), (42, 43, 47, 46), (41, 40, 44, 45), (49, 48, 50, 51), (44, 46, 50, 48), (46, 47, 51, 50), (45, 44, 48, 49), (53, 52, 54, 55), (28, 36, 54, 52), (36, 37, 55, 54), (29, 28, 52, 53), (57, 56, 63, 62, 61, 60, 59, 58), (23, 22, 62, 63), (22, 21, 96, 61, 62), (21, 20, 60, 61, 96), (20, 19, 59, 60), (19, 18, 58, 59), (18, 17, 57, 58), (17, 16, 56, 57), (0, 64, 65, 2), (2, 65, 66, 4), (4, 66, 67, 6), (6, 67, 68, 8), (8, 68, 69, 10), (10, 69, 70, 12), (14, 71, 64, 0), (12, 70, 71, 14), (13, 22, 73, 72), (23, 15, 75, 74), (22, 23, 74, 73), (15, 13, 72, 75), (5, 18, 77, 76), (19, 7, 79, 78), (18, 19, 78, 77), (7, 5, 76, 79), (95, 92, 81, 80), (92, 93, 82, 81), (93, 94, 83, 82), (94, 95, 80, 83), (80, 81, 82, 83), (87, 86, 85, 84), (84, 85, 89, 88), (85, 86, 90, 89), (86, 87, 91, 90), (87, 84, 88, 91), (88, 89, 92, 95), (89, 90, 93, 92), (90, 91, 94, 93), (91, 88, 95, 94), (64, 97, 98, 65), (65, 98, 99, 66), (66, 99, 100, 67), (67, 100, 101, 68), (68, 101, 102, 69), (69, 102, 103, 70), (71, 104, 97, 64), (70, 103, 104, 71)])
me_cylinder_007.polygons.foreach_set('material_index', [1, 1, 1, 1, 1, 1, 0, 1, 1, 0, 0, 0, 0, 0, 0, 0, 0, 0, 0, 0, 0, 0, 0, 0, 0, 0, 0, 0, 0, 0, 0, 0, 0, 0, 0, 0, 0, 0, 0, 0, 0, 0, 0, 0, 0, 0, 0, 0, 0, 0, 0, 0, 0, 0, 0, 0, 0, 0, 0, 0, 0, 0, 0, 0, 0, 0, 0, 0, 0, 0, 0, 0, 0, 0, 0, 0, 0, 0, 0, 0, 0, 0, 0, 0, 0, 0, 0, 0, 0, 0, 0, 0, 0, 0, 0, 0])
me_cylinder_007.materials.append(mat_steel_001)
me_cylinder_007.materials.append(mat_manche)
me_cylinder_007.use_remesh_preserve_volume = False
me_cylinder_007.use_remesh_preserve_attributes = False
me_cylinder_007.use_mirror_vertex_groups = False
me_cylinder_007.update()

# ---- objects
ob_sword_002 = bpy.data.objects.new('sword.002', me_cylinder_009)
ob_sword_001 = bpy.data.objects.new('sword.001', me_cylinder_008)
ob_plane_001 = bpy.data.objects.new('Plane.001', me_plane_001)
ob_plane = bpy.data.objects.new('Plane', me_plane)
ob_stool_003 = bpy.data.objects.new('stool.003', me_cylinder_006)
ob_stool_002 = bpy.data.objects.new('stool.002', me_cylinder_005)
ob_stool_001 = bpy.data.objects.new('stool.001', me_cylinder_004)
ob_cube = bpy.data.objects.new('Cube', me_cube_001)
ob_lamp = bpy.data.objects.new('Lamp', light_lamp)
ob_camera = bpy.data.objects.new('Camera', cam_camera)
ob_sword = bpy.data.objects.new('sword', me_cylinder_007)

# ---- transforms, parenting, visibility, modifiers, constraints
ob_sword_002.location = (-0.3308, 5.167, 3.125)
ob_sword_002.rotation_euler = (1.565, -0.2985, 1.015)
ob_sword_002.scale = (0.1289, 0.1289, 0.394)
ob_sword_002.lineart.crease_threshold = 0.0
ob_sword_001.location = (1.347, 4.984, 3.125)
ob_sword_001.rotation_euler = (1.565, -0.2985, 1.117)
ob_sword_001.scale = (0.1289, 0.1289, 0.394)
ob_sword_001.lineart.crease_threshold = 0.0
ob_plane_001.location = (0.0, 0.0, 0.0)
ob_plane_001.scale = (11.46, 11.46, 11.46)
ob_plane_001.lineart.crease_threshold = 0.0
ob_plane.location = (-1.427, -10.12, 7.236)
ob_plane.rotation_euler = (1.904, -0.3039, -3.065)
ob_plane.scale = (5.894, 5.894, 5.894)
ob_plane.lineart.crease_threshold = 0.0
ob_stool_003.location = (-2.674, 1.304, 1.547)
ob_stool_003.rotation_euler = (0.0, -0.0, 1.15)
ob_stool_003.scale = (1.0, 1.0, 0.2225)
ob_stool_003.lineart.crease_threshold = 0.0
ob_stool_002.location = (4.875, 1.304, 1.547)
ob_stool_002.rotation_euler = (0.0, -0.0, -2.085)
ob_stool_002.scale = (1.0, 1.0, 0.2225)
ob_stool_002.lineart.crease_threshold = 0.0
ob_stool_001.location = (1.116, 1.304, 1.547)
ob_stool_001.rotation_euler = (0.0, -0.0, -0.7319)
ob_stool_001.scale = (1.0, 1.0, 0.2225)
ob_stool_001.lineart.crease_threshold = 0.0
ob_cube.location = (0.6804, 4.526, 1.364)
ob_cube.scale = (6.169, 1.359, 1.359)
ob_cube.lineart.crease_threshold = 0.0
ob_lamp.location = (1.518, 4.261, 10.47)
ob_lamp.rotation_euler = (0.6503, 0.05522, 1.866)
ob_lamp.lock_rotations_4d = False
ob_lamp.empty_display_type = 'ARROWS'
ob_lamp.color = (0.0, 0.0, 0.0, 0.0)
ob_lamp.lineart.crease_threshold = 0.0
ob_camera.location = (12.25, -7.209, 8.314)
ob_camera.rotation_euler = (1.123, 0.01086, 0.794)
ob_camera.lock_rotations_4d = False
ob_camera.empty_display_type = 'ARROWS'
ob_camera.color = (0.0, 0.0, 0.0, 0.0)
ob_camera.display_type = 'WIRE'
ob_camera.lineart.crease_threshold = 0.0
ob_sword.location = (2.944, 4.984, 3.125)
ob_sword.rotation_euler = (1.565, -0.2985, 1.292)
ob_sword.scale = (0.1289, 0.1289, 0.394)
ob_sword.lineart.crease_threshold = 0.0

# ---- collection membership
col_collection_1.objects.link(ob_sword_002)
col_collection_1.objects.link(ob_sword_001)
col_collection_1.objects.link(ob_plane_001)
col_collection_1.objects.link(ob_plane)
col_collection_1.objects.link(ob_stool_003)
col_collection_1.objects.link(ob_stool_002)
col_collection_1.objects.link(ob_stool_001)
col_collection_1.objects.link(ob_cube)
col_collection_1.objects.link(ob_lamp)
col_collection_1.objects.link(ob_camera)
col_collection_1.objects.link(ob_sword)

# ---- scene / render settings (as saved in the file)
scene.camera = ob_camera
scene.frame_start = 1; scene.frame_end = 250; scene.frame_set(1)
scene.render.engine = 'CYCLES'
scene.render.resolution_percentage = 50
scene.render.dither_intensity = 0.0
scene.cycles.use_denoising = False
scene.cycles.samples = 10
scene.cycles.sampling_pattern = 'TABULATED_SOBOL'
scene.cycles.light_sampling_threshold = 0.0
scene.cycles.use_adaptive_sampling = False
scene.cycles.use_light_tree = False
scene.cycles.blur_glossy = 0.0
scene.cycles.pixel_filter_type = 'GAUSSIAN'
scene.cycles.sample_clamp_indirect = 0.0
scene.view_settings.view_transform = 'Standard'
bpy.context.view_layer.update()
